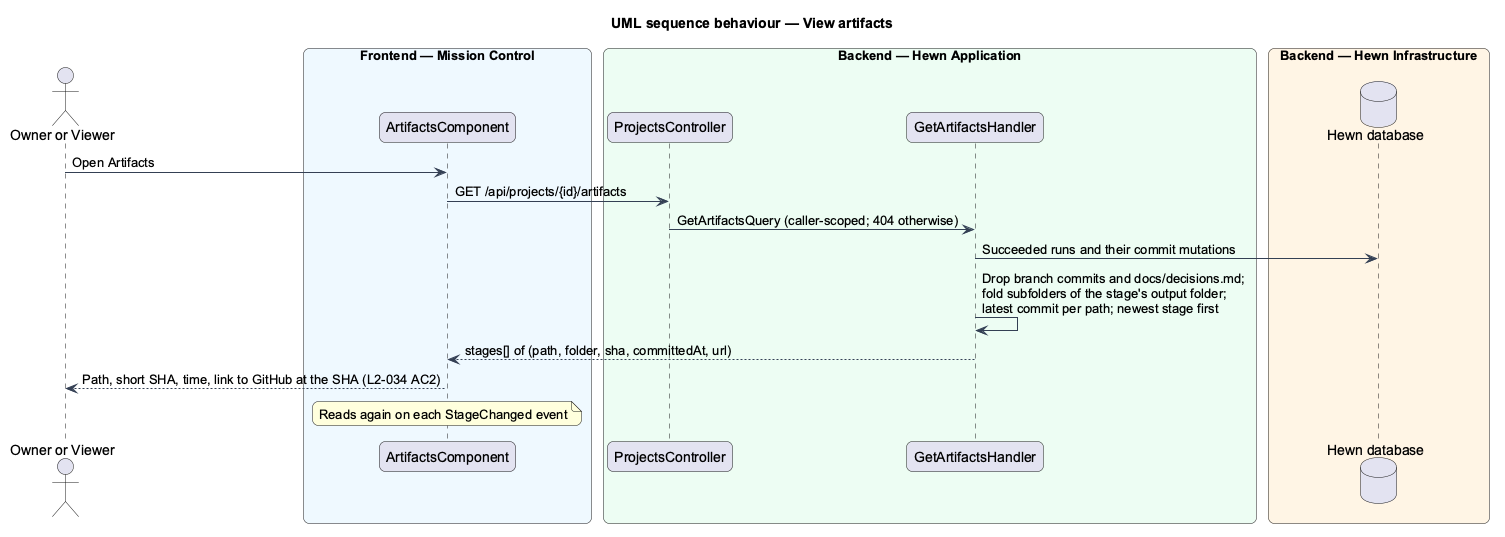

The diagram above was rendered by PlantUML. Its source (embedded in the PNG):
@startuml
title UML sequence behaviour — View artifacts
skinparam backgroundColor #FFFFFF
skinparam shadowing false
skinparam roundcorner 12
skinparam defaultFontName Arial
skinparam ArrowColor #344054
skinparam rectangle {
  BorderColor #344054
  FontColor #101828
}
skinparam package {
  BorderColor #667085
  FontColor #101828
  BackgroundColor #F9FAFB
}
actor "Owner or Viewer" as user
box "Frontend — Mission Control" #EFF8FF
  participant "ArtifactsComponent" as page
end box
box "Backend — Hewn Application" #ECFDF3
  participant "ProjectsController" as ctrl
  participant "GetArtifactsHandler" as handler
end box
box "Backend — Hewn Infrastructure" #FFF4E5
  database "Hewn database" as db
end box
user -> page : Open Artifacts
page -> ctrl : GET /api/projects/{id}/artifacts
ctrl -> handler : GetArtifactsQuery (caller-scoped; 404 otherwise)
handler -> db : Succeeded runs and their commit mutations
handler -> handler : Drop branch commits and docs/decisions.md;\nfold subfolders of the stage's output folder;\nlatest commit per path; newest stage first
handler --> page : stages[] of (path, folder, sha, committedAt, url)
page --> user : Path, short SHA, time, link to GitHub at the SHA (L2-034 AC2)
note over page : Reads again on each StageChanged event
@enduml